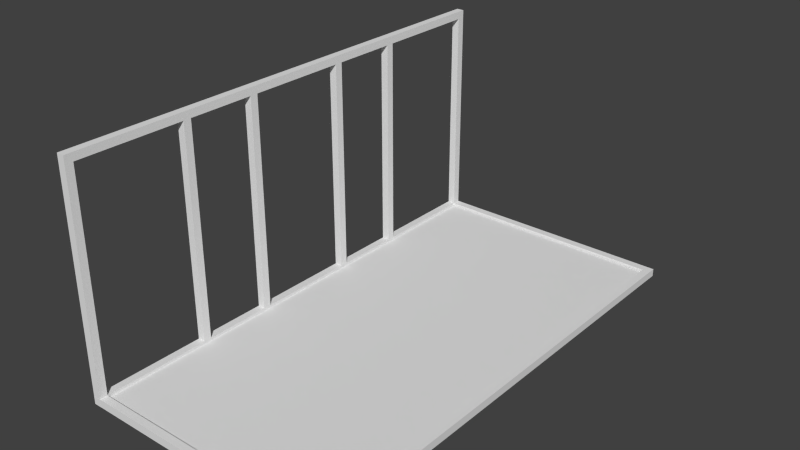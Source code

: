 # Source: bench_lattice.blend  (saved by Blender 2.69.11; exported with 4.5.12 LTS)
import bpy
from mathutils import Matrix  # noqa: F401  (used for matrix-valued properties, if any)

bpy.ops.wm.read_factory_settings(use_empty=True)
scene = bpy.context.scene
scene.name = 'Scene'

# ---- collections
col_collection_1 = bpy.data.collections.new('Collection 1'); scene.collection.children.link(col_collection_1)

# ---- materials (node trees are filled in below, after node groups)
mat_material = bpy.data.materials.new('Material')
mat_material.alpha_threshold = 0.0
mat_material.use_transparent_shadow = False
mat_material.roughness = 0.5
mat_material.line_color = (0.0, 0.0, 0.0, 1.0)
mat_material_001 = bpy.data.materials.new('Material.001')
mat_material_001.alpha_threshold = 0.0
mat_material_001.use_transparent_shadow = False
mat_material_001.roughness = 0.5
mat_material_001.line_color = (0.0, 0.0, 0.0, 1.0)

# ---- material node trees

# ---- world
world_world = bpy.data.worlds.new('World'); scene.world = world_world
world_world.color = (0.05088, 0.05088, 0.05088)
world_world.use_sun_shadow = False
world_world.sun_shadow_jitter_overblur = 0.0
world_world.cycles.sampling_method = 'MANUAL'
world_world.cycles.sample_map_resolution = 256

# ---- meshes
me_cube_011 = bpy.data.meshes.new('Cube.011')
me_cube_011.from_pydata([(0.02, -0.02, -0.02), (0.02, -1.12, -0.02), (-0.02, -1.12, -0.02), (-0.02, -0.02, -0.02), (0.02, -0.02, 0.02), (0.02, -1.12, 0.02), (-0.02, -1.12, 0.02), (-0.02, -0.02, 0.02)], [], [(0, 1, 2, 3), (4, 7, 6, 5), (0, 4, 5, 1), (1, 5, 6, 2), (2, 6, 7, 3), (4, 0, 3, 7)])
me_cube_011.materials.append(mat_material)
me_cube_011.use_remesh_preserve_volume = False
me_cube_011.use_remesh_preserve_attributes = False
me_cube_011.use_mirror_vertex_groups = False
me_cube_011.update()
me_cube_010 = bpy.data.meshes.new('Cube.010')
me_cube_010.from_pydata([(0.02, -0.02, -0.02), (0.02, -1.12, -0.02), (-0.02, -1.12, -0.02), (-0.02, -0.02, -0.02), (0.02, -0.02, 0.02), (0.02, -1.12, 0.02), (-0.02, -1.12, 0.02), (-0.02, -0.02, 0.02)], [], [(0, 1, 2, 3), (4, 7, 6, 5), (0, 4, 5, 1), (1, 5, 6, 2), (2, 6, 7, 3), (4, 0, 3, 7)])
me_cube_010.materials.append(mat_material)
me_cube_010.use_remesh_preserve_volume = False
me_cube_010.use_remesh_preserve_attributes = False
me_cube_010.use_mirror_vertex_groups = False
me_cube_010.update()
me_cube_009 = bpy.data.meshes.new('Cube.009')
me_cube_009.from_pydata([(0.02, -0.02, -0.02), (0.02, -1.12, -0.02), (-0.02, -1.12, -0.02), (-0.02, -0.02, -0.02), (0.02, -0.02, 0.02), (0.02, -1.12, 0.02), (-0.02, -1.12, 0.02), (-0.02, -0.02, 0.02)], [], [(0, 1, 2, 3), (4, 7, 6, 5), (0, 4, 5, 1), (1, 5, 6, 2), (2, 6, 7, 3), (4, 0, 3, 7)])
me_cube_009.materials.append(mat_material)
me_cube_009.use_remesh_preserve_volume = False
me_cube_009.use_remesh_preserve_attributes = False
me_cube_009.use_mirror_vertex_groups = False
me_cube_009.update()
me_cube_008 = bpy.data.meshes.new('Cube.008')
me_cube_008.from_pydata([(0.02, -0.02, -0.02), (0.02, -1.12, -0.02), (-0.02, -1.12, -0.02), (-0.02, -0.02, -0.02), (0.02, -0.02, 0.02), (0.02, -1.12, 0.02), (-0.02, -1.12, 0.02), (-0.02, -0.02, 0.02)], [], [(0, 1, 2, 3), (4, 7, 6, 5), (0, 4, 5, 1), (1, 5, 6, 2), (2, 6, 7, 3), (4, 0, 3, 7)])
me_cube_008.materials.append(mat_material)
me_cube_008.use_remesh_preserve_volume = False
me_cube_008.use_remesh_preserve_attributes = False
me_cube_008.use_mirror_vertex_groups = False
me_cube_008.update()
me_cube_007 = bpy.data.meshes.new('Cube.007')
me_cube_007.from_pydata([(0.02, 0.11, -0.02), (0.02, -1.12, -0.02), (-0.02, -1.12, -0.02), (-0.02, 0.11, -0.02), (0.02, 0.11, 0.02), (0.02, -1.12, 0.02), (-0.02, -1.12, 0.02), (-0.02, 0.11, 0.02)], [], [(0, 1, 2, 3), (4, 7, 6, 5), (0, 4, 5, 1), (1, 5, 6, 2), (2, 6, 7, 3), (4, 0, 3, 7)])
me_cube_007.materials.append(mat_material)
me_cube_007.use_remesh_preserve_volume = False
me_cube_007.use_remesh_preserve_attributes = False
me_cube_007.use_mirror_vertex_groups = False
me_cube_007.update()
me_cube_006 = bpy.data.meshes.new('Cube.006')
me_cube_006.from_pydata([(0.02, 0.11, -0.02), (0.02, -1.12, -0.02), (-0.02, -1.12, -0.02), (-0.02, 0.11, -0.02), (0.02, 0.11, 0.02), (0.02, -1.12, 0.02), (-0.02, -1.12, 0.02), (-0.02, 0.11, 0.02)], [], [(0, 1, 2, 3), (4, 7, 6, 5), (0, 4, 5, 1), (1, 5, 6, 2), (2, 6, 7, 3), (4, 0, 3, 7)])
me_cube_006.materials.append(mat_material)
me_cube_006.use_remesh_preserve_volume = False
me_cube_006.use_remesh_preserve_attributes = False
me_cube_006.use_mirror_vertex_groups = False
me_cube_006.update()
me_cube_005 = bpy.data.meshes.new('Cube.005')
me_cube_005.from_pydata([(0.02, 1.27, -0.02), (0.02, -1.27, -0.02), (-0.02, -1.27, -0.02), (-0.02, 1.27, -0.02), (0.02, 1.27, 0.02), (0.02, -1.27, 0.02), (-0.02, -1.27, 0.02), (-0.02, 1.27, 0.02)], [], [(0, 1, 2, 3), (4, 7, 6, 5), (0, 4, 5, 1), (1, 5, 6, 2), (2, 6, 7, 3), (4, 0, 3, 7)])
me_cube_005.materials.append(mat_material)
me_cube_005.use_remesh_preserve_volume = False
me_cube_005.use_remesh_preserve_attributes = False
me_cube_005.use_mirror_vertex_groups = False
me_cube_005.update()
me_cube_004 = bpy.data.meshes.new('Cube.004')
me_cube_004.from_pydata([(0.02, -0.02, -0.02), (0.02, -1.12, -0.02), (-0.02, -1.12, -0.02), (-0.02, -0.02, -0.02), (0.02, -0.02, 0.02), (0.02, -1.12, 0.02), (-0.02, -1.12, 0.02), (-0.02, -0.02, 0.02)], [], [(0, 1, 2, 3), (4, 7, 6, 5), (0, 4, 5, 1), (1, 5, 6, 2), (2, 6, 7, 3), (4, 0, 3, 7)])
me_cube_004.materials.append(mat_material)
me_cube_004.use_remesh_preserve_volume = False
me_cube_004.use_remesh_preserve_attributes = False
me_cube_004.use_mirror_vertex_groups = False
me_cube_004.update()
me_cube_003 = bpy.data.meshes.new('Cube.003')
me_cube_003.from_pydata([(0.02, -0.02, -0.02), (0.02, -1.12, -0.02), (-0.02, -1.12, -0.02), (-0.02, -0.02, -0.02), (0.02, -0.02, 0.02), (0.02, -1.12, 0.02), (-0.02, -1.12, 0.02), (-0.02, -0.02, 0.02)], [], [(0, 1, 2, 3), (4, 7, 6, 5), (0, 4, 5, 1), (1, 5, 6, 2), (2, 6, 7, 3), (4, 0, 3, 7)])
me_cube_003.materials.append(mat_material)
me_cube_003.use_remesh_preserve_volume = False
me_cube_003.use_remesh_preserve_attributes = False
me_cube_003.use_mirror_vertex_groups = False
me_cube_003.update()
me_cube_001 = bpy.data.meshes.new('Cube.001')
me_cube_001.from_pydata([(0.02, 1.27, -0.02), (0.02, -1.27, -0.02), (-0.02, -1.27, -0.02), (-0.02, 1.27, -0.02), (0.02, 1.27, 0.02), (0.02, -1.27, 0.02), (-0.02, -1.27, 0.02), (-0.02, 1.27, 0.02)], [], [(0, 1, 2, 3), (4, 7, 6, 5), (0, 4, 5, 1), (1, 5, 6, 2), (2, 6, 7, 3), (4, 0, 3, 7)])
me_cube_001.materials.append(mat_material)
me_cube_001.use_remesh_preserve_volume = False
me_cube_001.use_remesh_preserve_attributes = False
me_cube_001.use_mirror_vertex_groups = False
me_cube_001.update()
me_cube = bpy.data.meshes.new('Cube')
me_cube.from_pydata([(0.02, 1.27, -0.02), (0.02, -1.27, -0.02), (-0.02, -1.27, -0.02), (-0.02, 1.27, -0.02), (0.02, 1.27, 0.02), (0.02, -1.27, 0.02), (-0.02, -1.27, 0.02), (-0.02, 1.27, 0.02)], [], [(0, 1, 2, 3), (4, 7, 6, 5), (0, 4, 5, 1), (1, 5, 6, 2), (2, 6, 7, 3), (4, 0, 3, 7)])
me_cube.materials.append(mat_material)
me_cube.use_remesh_preserve_volume = False
me_cube.use_remesh_preserve_attributes = False
me_cube.use_mirror_vertex_groups = False
me_cube.update()
me_cube_002 = bpy.data.meshes.new('Cube.002')
me_cube_002.from_pydata([(0.02, 0.11, -0.02), (0.02, -1.12, -0.02), (-0.02, -1.12, -0.02), (-0.02, 0.11, -0.02), (0.02, 0.11, 0.02), (0.02, -1.12, 0.02), (-0.02, -1.12, 0.02), (-0.02, 0.11, 0.02)], [], [(0, 1, 2, 3), (4, 7, 6, 5), (0, 4, 5, 1), (1, 5, 6, 2), (2, 6, 7, 3), (4, 0, 3, 7)])
me_cube_002.materials.append(mat_material_001)
me_cube_002.use_remesh_preserve_volume = False
me_cube_002.use_remesh_preserve_attributes = False
me_cube_002.use_mirror_vertex_groups = False
me_cube_002.update()

# ---- objects
ob_cube_011 = bpy.data.objects.new('Cube.011', me_cube_011)
ob_cube_010 = bpy.data.objects.new('Cube.010', me_cube_010)
ob_cube_009 = bpy.data.objects.new('Cube.009', me_cube_009)
ob_cube_008 = bpy.data.objects.new('Cube.008', me_cube_008)
ob_cube_007 = bpy.data.objects.new('Cube.007', me_cube_007)
ob_cube_006 = bpy.data.objects.new('Cube.006', me_cube_006)
ob_cube_005 = bpy.data.objects.new('Cube.005', me_cube_005)
ob_cube_004 = bpy.data.objects.new('Cube.004', me_cube_004)
ob_cube_003 = bpy.data.objects.new('Cube.003', me_cube_003)
ob_cube_001 = bpy.data.objects.new('Cube.001', me_cube_001)
ob_cube = bpy.data.objects.new('Cube', me_cube)
ob_cube_002 = bpy.data.objects.new('Cube.002', me_cube_002)

# ---- transforms, parenting, visibility, modifiers, constraints
ob_cube_011.location = (0.0, 0.28, 1.14)
ob_cube_011.rotation_euler = (1.571, -0.0, 0.0)
ob_cube_011.lock_rotations_4d = False
ob_cube_011.empty_display_type = 'ARROWS'
ob_cube_011.lineart.crease_threshold = 0.0
ob_cube_010.location = (0.0, 0.66, 1.14)
ob_cube_010.rotation_euler = (1.571, -0.0, 0.0)
ob_cube_010.lock_rotations_4d = False
ob_cube_010.empty_display_type = 'ARROWS'
ob_cube_010.lineart.crease_threshold = 0.0
ob_cube_009.location = (0.0, -0.275, 1.14)
ob_cube_009.rotation_euler = (1.571, -0.0, 0.0)
ob_cube_009.lock_rotations_4d = False
ob_cube_009.empty_display_type = 'ARROWS'
ob_cube_009.lineart.crease_threshold = 0.0
ob_cube_008.location = (0.0, -0.66, 1.14)
ob_cube_008.rotation_euler = (1.571, -0.0, 0.0)
ob_cube_008.lock_rotations_4d = False
ob_cube_008.empty_display_type = 'ARROWS'
ob_cube_008.lineart.crease_threshold = 0.0
ob_cube_007.location = (1.14, 1.25, 0.0)
ob_cube_007.rotation_euler = (1.571, 1.571, 0.0)
ob_cube_007.lock_rotations_4d = False
ob_cube_007.empty_display_type = 'ARROWS'
ob_cube_007.lineart.crease_threshold = 0.0
ob_cube_006.location = (1.14, -1.25, 0.0)
ob_cube_006.rotation_euler = (1.571, 1.571, 0.0)
ob_cube_006.lock_rotations_4d = False
ob_cube_006.empty_display_type = 'ARROWS'
ob_cube_006.lineart.crease_threshold = 0.0
ob_cube_005.location = (1.27, 0.0, 0.0)
ob_cube_005.lock_rotations_4d = False
ob_cube_005.empty_display_type = 'ARROWS'
ob_cube_005.lineart.crease_threshold = 0.0
ob_cube_004.location = (0.0, -1.25, 1.14)
ob_cube_004.rotation_euler = (1.571, -0.0, 0.0)
ob_cube_004.lock_rotations_4d = False
ob_cube_004.empty_display_type = 'ARROWS'
ob_cube_004.lineart.crease_threshold = 0.0
ob_cube_003.location = (0.0, 1.25, 1.14)
ob_cube_003.rotation_euler = (1.571, -0.0, 0.0)
ob_cube_003.lock_rotations_4d = False
ob_cube_003.empty_display_type = 'ARROWS'
ob_cube_003.lineart.crease_threshold = 0.0
ob_cube_001.location = (0.0, 0.0, 1.14)
ob_cube_001.lock_rotations_4d = False
ob_cube_001.empty_display_type = 'ARROWS'
ob_cube_001.lineart.crease_threshold = 0.0
ob_cube.location = (0.0, 0.0, 0.0)
ob_cube.lock_rotations_4d = False
ob_cube.empty_display_type = 'ARROWS'
ob_cube.lineart.crease_threshold = 0.0
ob_cube_002.location = (1.14, -0.005367, -0.01438)
ob_cube_002.rotation_euler = (1.571, 1.571, 0.0)
ob_cube_002.scale = (1.0, 1.0, 61.63)
ob_cube_002.lock_rotations_4d = False
ob_cube_002.empty_display_type = 'ARROWS'
ob_cube_002.lineart.crease_threshold = 0.0

# ---- collection membership
col_collection_1.objects.link(ob_cube_011)
col_collection_1.objects.link(ob_cube_010)
col_collection_1.objects.link(ob_cube_009)
col_collection_1.objects.link(ob_cube_008)
col_collection_1.objects.link(ob_cube_007)
col_collection_1.objects.link(ob_cube_006)
col_collection_1.objects.link(ob_cube_005)
col_collection_1.objects.link(ob_cube_004)
col_collection_1.objects.link(ob_cube_003)
col_collection_1.objects.link(ob_cube_001)
col_collection_1.objects.link(ob_cube)
col_collection_1.objects.link(ob_cube_002)

# ---- scene / render settings (as saved in the file)
scene.frame_start = 1; scene.frame_end = 250; scene.frame_set(0)
scene.render.engine = 'BLENDER_EEVEE_NEXT'
scene.render.image_settings.color_mode = 'RGB'
scene.render.image_settings.compression = 90
scene.render.resolution_percentage = 50
scene.render.dither_intensity = 0.0
scene.render.bake_margin = 2
scene.render.bake_bias = 0.0
scene.cycles.use_denoising = False
scene.cycles.samples = 10
scene.cycles.sampling_pattern = 'TABULATED_SOBOL'
scene.cycles.light_sampling_threshold = 0.0
scene.cycles.use_adaptive_sampling = False
scene.cycles.use_light_tree = False
scene.cycles.blur_glossy = 0.0
scene.cycles.volume_bounces = 1
scene.cycles.pixel_filter_type = 'GAUSSIAN'
scene.cycles.sample_clamp_indirect = 0.0
scene.view_settings.view_transform = 'Standard'
bpy.context.view_layer.update()

# ---- added for rendering (the .blend has no active camera and no usable light): camera, sun
cam_auto = bpy.data.cameras.new('AutoCamera')
cam_auto.lens = 50.0
cam_auto.sensor_width = 36.0
cam_auto.clip_end = 1000.0
ob_auto_camera = bpy.data.objects.new('AutoCamera', cam_auto)
scene.collection.objects.link(ob_auto_camera)
ob_auto_camera.location = (3.50085, -3.43901, 2.85549)
ob_auto_camera.rotation_euler = (1.09748, -7.21219e-08, 0.694738)
scene.camera = ob_auto_camera
light_auto_sun = bpy.data.lights.new('AutoSun', 'SUN')
light_auto_sun.energy = 3.0
light_auto_sun.angle = 0.0523599
ob_auto_sun = bpy.data.objects.new('AutoSun', light_auto_sun)
scene.collection.objects.link(ob_auto_sun)
ob_auto_sun.rotation_euler = (0.872665, 0.174533, 0.523599)
bpy.context.view_layer.update()
